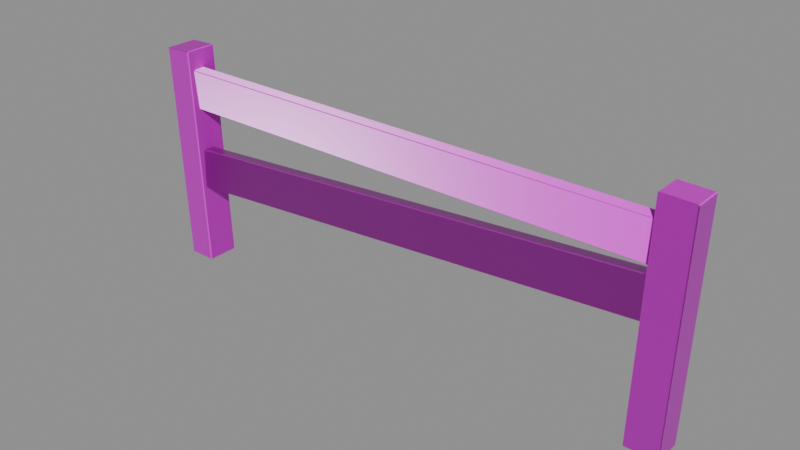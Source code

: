 # Source: Prop_WoodenFence_Single.blend  (saved by Blender 5.2.45; exported with 4.5.12 LTS)
import bpy
from mathutils import Matrix  # noqa: F401  (used for matrix-valued properties, if any)

bpy.ops.wm.read_factory_settings(use_empty=True)
scene = bpy.context.scene
scene.name = 'Scene'

# ---- images (referenced by path relative to the original .blend; pixels are not part of the script)
import os
ASSET_DIR = os.environ.get("B2B_ASSET_DIR", "")  # directory of the original .blend (textures are referenced by path, not embedded)
HERE = os.path.dirname(os.path.abspath(__file__))  # packed textures are extracted next to this script under _unpacked/

def load_image(name, relpath, width, height, colorspace="sRGB"):
    """Load a texture the original file referenced (path relative to the .blend, or extracted next to this script)."""
    p = next((c for c in (os.path.join(HERE, relpath), os.path.join(ASSET_DIR, relpath)) if relpath and os.path.exists(c)), "")
    if p:
        img = bpy.data.images.load(p, check_existing=True)
        img.name = name
    else:  # same state as the original file: an image datablock whose file is absent (Cycles renders it pink)
        img = bpy.data.images.new(name, width, height)
        img.source = "FILE"
        img.filepath = "//" + (relpath or name)
    img.colorspace_settings.name = colorspace
    return img
img_t_woodtrim_basecolor_png = load_image('T_WoodTrim_BaseColor.png', 'T_WoodTrim_BaseColor.png', 1024, 1024, 'sRGB')
img_t_woodtrim_roughness_png = load_image('T_WoodTrim_Roughness.png', 'T_WoodTrim_Roughness.png', 1024, 1024, 'sRGB')
img_t_woodtrim_normal_png = load_image('T_WoodTrim_Normal.png', 'T_WoodTrim_Normal.png', 1024, 1024, 'sRGB')

# ---- materials (node trees are filled in below, after node groups)
mat_mi_woodtrim = bpy.data.materials.new('MI_WoodTrim')
mat_mi_woodtrim.roughness = 0.0

# ---- material node trees
mat_mi_woodtrim.use_nodes = True; mat_mi_woodtrim.node_tree.nodes.clear()
_N = mat_mi_woodtrim.node_tree.nodes; _L = mat_mi_woodtrim.node_tree.links
n0 = _N.new('ShaderNodeBsdfPrincipled'); n0.name = 'Principled BSDF'; n0.location = (0, 300)
n0.inputs[3].default_value = 1.45
n0.inputs[10].default_value = 0.005
n0.inputs[27].default_value = (0.0, 0.0, 0.0, 1.0)
n0.inputs[28].default_value = 1.0
n1 = _N.new('ShaderNodeOutputMaterial'); n1.name = 'Material Output'; n1.location = (280, 300)
n2 = _N.new('ShaderNodeTexImage'); n2.name = 'Image Texture'; n2.location = (-480, 300)
n2.image = img_t_woodtrim_basecolor_png
n3 = _N.new('ShaderNodeTexImage'); n3.name = 'Image Texture.001'; n3.location = (-480, 0)
n3.image = img_t_woodtrim_roughness_png
n4 = _N.new('ShaderNodeTexImage'); n4.name = 'Image Texture.002'; n4.location = (-480, -300)
n4.image = img_t_woodtrim_normal_png
n5 = _N.new('ShaderNodeNormalMap'); n5.name = 'Normal Map'; n5.location = (-200, -300)
n5.width = 160
_L.new(n2.outputs[0], n0.inputs[0])
_L.new(n3.outputs[0], n0.inputs[2])
_L.new(n4.outputs[0], n5.inputs[1])
_L.new(n5.outputs[0], n0.inputs[5])
_L.new(n0.outputs[0], n1.inputs[0])
n1.is_active_output = True

# ---- meshes
me_prop_woodenfence_single = bpy.data.meshes.new('Prop_WoodenFence_Single')
me_prop_woodenfence_single.from_pydata([(-0.9291, 0.7945, 0.05991), (-0.9264, 0.7946, 0.05727), (-0.9292, 0.7971, 0.05727), (-1.029, 0.7904, 0.05991), (-1.029, 0.7931, 0.05727), (-1.031, 0.7903, 0.05727), (-0.9264, 0.7946, -0.05727), (-0.9291, 0.7945, -0.05991), (-0.9292, 0.7971, -0.05727), (-1.029, 0.7904, -0.05991), (-1.031, 0.7903, -0.05727), (-1.029, 0.7931, -0.05727), (-0.8938, -0.02562, 0.05727), (-0.8965, -0.02562, 0.05991), (-0.8964, -0.02825, 0.05727), (-0.9962, -0.02562, 0.05991), (-0.9989, -0.02562, 0.05727), (-0.9961, -0.02825, 0.05727), (-0.8965, -0.02562, -0.05991), (-0.8938, -0.02562, -0.05727), (-0.8964, -0.02825, -0.05727), (-0.9962, -0.02562, -0.05991), (-0.9961, -0.02825, -0.05727), (-0.9989, -0.02562, -0.05727), (1.03, 0.8037, 0.05514), (1.033, 0.8036, 0.05251), (1.03, 0.8063, 0.05252), (1.033, 0.8043, -0.04731), (1.03, 0.8043, -0.04994), (1.03, 0.807, -0.04729), (0.9155, 0.8066, 0.05516), (0.9156, 0.8092, 0.05254), (0.9129, 0.8066, 0.05253), (0.9155, 0.8072, -0.04992), (0.9129, 0.8073, -0.04729), (0.9156, 0.8099, -0.04727), (1.01, -0.02562, 0.04992), (1.01, -0.02825, 0.04727), (1.012, -0.02562, 0.04729), (1.01, -0.02562, -0.05516), (1.012, -0.02562, -0.05253), (1.01, -0.02825, -0.05254), (0.8952, -0.02562, 0.04994), (0.8926, -0.02562, 0.04731), (0.8951, -0.02825, 0.04729), (0.8926, -0.02562, -0.05251), (0.8952, -0.02562, -0.05514), (0.8951, -0.02825, -0.05252), (-0.9932, 0.7263, -0.003152), (-0.9932, 0.7238, -0.005927), (-0.9932, 0.5803, -0.01374), (-0.9932, 0.5775, -0.01125), (0.9932, 0.7238, -0.005926), (0.9932, 0.7263, -0.003151), (0.9932, 0.5775, -0.01125), (0.9932, 0.5803, -0.01373), (0.9932, 0.724, 0.03835), (0.9932, 0.7213, 0.04084), (-0.9932, 0.7213, 0.04083), (-0.9932, 0.724, 0.03835), (-0.9932, 0.5753, 0.03025), (-0.9932, 0.5778, 0.03303), (0.9932, 0.5778, 0.03303), (0.9932, 0.5753, 0.03025), (0.9959, 0.4013, -0.008165), (0.9958, 0.4038, -0.01095), (0.9857, 0.5469, -0.01931), (0.9855, 0.5497, -0.01683), (-0.9857, 0.2644, -0.002812), (-0.9855, 0.262, -2.744e-05), (-0.996, 0.4103, -0.008689), (-0.9958, 0.4075, -0.01117), (-0.9855, 0.2644, 0.04146), (-0.9857, 0.2672, 0.04394), (0.9958, 0.4065, 0.0358), (0.9959, 0.4037, 0.03332), (0.9855, 0.5521, 0.02466), (0.9857, 0.5496, 0.02745), (-0.9958, 0.4103, 0.03558), (-0.996, 0.4127, 0.0328)], [], [(0, 1, 2), (3, 4, 5), (6, 7, 8), (9, 10, 11), (12, 13, 14), (15, 16, 17), (18, 19, 20), (21, 22, 23), (24, 25, 26), (27, 28, 29), (30, 31, 32), (33, 34, 35), (36, 37, 38), (39, 40, 41), (42, 43, 44), (45, 46, 47), (2, 4, 3, 0), (1, 6, 8, 2), (7, 9, 11, 8), (4, 11, 10, 5), (20, 22, 21, 18), (14, 20, 19, 12), (13, 15, 17, 14), (16, 23, 22, 17), (6, 19, 18, 7), (9, 21, 23, 10), (5, 16, 15, 3), (0, 13, 12, 1), (26, 31, 30, 24), (25, 27, 29, 26), (28, 33, 35, 29), (31, 35, 34, 32), (36, 42, 44, 37), (43, 45, 47, 44), (41, 47, 46, 39), (37, 41, 40, 38), (32, 43, 42, 30), (33, 46, 45, 34), (27, 40, 39, 28), (24, 36, 38, 25), (48, 53, 52, 49), (50, 55, 54, 51), (56, 59, 58, 57), (60, 63, 62, 61), (64, 69, 68, 65), (66, 71, 70, 67), (72, 75, 74, 73), (76, 79, 78, 77), (3, 15, 13, 0), (2, 8, 11, 4), (6, 1, 12, 19), (23, 16, 5, 10), (7, 18, 21, 9), (20, 14, 17, 22), (30, 42, 36, 24), (26, 29, 35, 31), (27, 25, 38, 40), (46, 33, 28, 39), (32, 34, 45, 43), (44, 47, 41, 37), (49, 52, 55, 50), (48, 59, 56, 53), (54, 63, 60, 51), (58, 61, 62, 57), (65, 68, 71, 66), (64, 75, 72, 69), (70, 79, 76, 67), (74, 77, 78, 73)])
me_prop_woodenfence_single.polygons.foreach_set('use_smooth', [True] * 68)
_k = set([(0, 1), (0, 2), (0, 3), (0, 13), (1, 2), (1, 6), (1, 12), (2, 4), (2, 8), (3, 4), (3, 15), (4, 5), (4, 11), (5, 10), (5, 16), (6, 7), (6, 8), (6, 19), (7, 8), (7, 9), (7, 18), (8, 11), (9, 10), (9, 11), (9, 21), (10, 11), (10, 23), (12, 13), (12, 14), (12, 19), (13, 14), (13, 15), (14, 17), (14, 20), (15, 17), (16, 23), (17, 22), (18, 19), (18, 21), (19, 20), (20, 22), (24, 25), (24, 26), (24, 30), (24, 36), (25, 26), (25, 27), (25, 38), (26, 29), (26, 31), (27, 29), (27, 40), (28, 29), (28, 33), (28, 39), (29, 35), (30, 31), (30, 32), (30, 42), (31, 32), (31, 35), (32, 34), (32, 43), (33, 34), (33, 35), (33, 46), (34, 35), (34, 45), (36, 38), (36, 42), (37, 41), (37, 44), (38, 40), (39, 40), (39, 41), (39, 46), (40, 41), (41, 47), (42, 43), (43, 44), (43, 45), (44, 47), (45, 46), (45, 47), (46, 47), (48, 53), (49, 52), (50, 55), (51, 54), (56, 59), (57, 58), (60, 63), (61, 62), (64, 69), (65, 68), (66, 71), (67, 70), (72, 75), (73, 74), (76, 79), (77, 78)])
me_prop_woodenfence_single.attributes.new('sharp_edge', 'BOOLEAN', 'EDGE').data.foreach_set('value', [ (min(e.vertices), max(e.vertices)) in _k for e in me_prop_woodenfence_single.edges])
_uv = me_prop_woodenfence_single.uv_layers.new(name='UVMap')
_uv.uv.foreach_set('vector', [0.537, 0.9933, 0.537, 0.9962, 0.5388, 0.9933, 0.537, 0.8856, 0.5388, 0.8856, 0.537, 0.8827, 0.537, 0.8827, 0.537, 0.8856, 0.5388, 0.8856, 0.537, 0.9933, 0.537, 0.9962, 0.5388, 0.9933, 0.001719, 0.9962, 0.001723, 0.9933, 0.0, 0.9933, 0.001727, 0.8856, 0.001728, 0.8827, 0.0, 0.8856, 0.001723, 0.8856, 0.001719, 0.8827, 0.0, 0.8856, 0.001727, 0.9933, 0.0, 0.9933, 0.001728, 0.9962, 0.4629, 0.76, 0.4629, 0.7575, 0.4612, 0.76, 0.4629, 0.7575, 0.4629, 0.76, 0.4612, 0.76, 0.4868, 0.213, 0.4869, 0.217, 0.4903, 0.217, 0.5371, 0.9962, 0.5371, 0.9933, 0.5388, 0.9933, 0.3359, 0.213, 0.336, 0.217, 0.3325, 0.217, 0.9983, 0.76, 0.9983, 0.7575, 1.0, 0.76, 0.001737, 0.8827, 0.001695, 0.8856, 4.129e-05, 0.8856, 0.001694, 0.9933, 0.001736, 0.9962, 4.129e-05, 0.9933, 0.5388, 0.9933, 0.5388, 0.8856, 0.537, 0.8856, 0.537, 0.9933, 0.463, 0.76, 0.463, 0.8652, 0.4612, 0.8652, 0.4612, 0.76, 0.537, 0.8856, 0.537, 0.9933, 0.5388, 0.9933, 0.5388, 0.8856, 0.4612, 0.76, 0.4612, 0.8652, 0.463, 0.8652, 0.463, 0.76, 0.0, 0.8856, 0.0, 0.9933, 0.001727, 0.9933, 0.001723, 0.8856, 0.336, 0.217, 0.4869, 0.217, 0.4869, 0.213, 0.336, 0.213, 0.001723, 0.9933, 0.001727, 0.8856, 0.0, 0.8856, 0.0, 0.9933, 0.336, 0.3736, 0.4869, 0.3736, 0.4869, 0.3695, 0.336, 0.3695, 0.537, 0.8827, 0.001719, 0.8827, 0.001723, 0.8856, 0.537, 0.8856, 0.537, 0.9933, 0.001727, 0.9933, 0.001728, 0.9962, 0.537, 0.9962, 0.537, 0.8827, 0.001728, 0.8827, 0.001727, 0.8856, 0.537, 0.8856, 0.537, 0.9933, 0.001723, 0.9933, 0.001719, 0.9962, 0.537, 0.9962, 0.336, 0.217, 0.4869, 0.217, 0.4868, 0.213, 0.336, 0.213, 0.3325, 0.217, 0.3325, 0.3695, 0.336, 0.3695, 0.336, 0.217, 0.336, 0.3736, 0.4868, 0.3736, 0.4869, 0.3695, 0.336, 0.3695, 0.4869, 0.217, 0.4869, 0.3695, 0.4903, 0.3695, 0.4903, 0.217, 0.3359, 0.213, 0.4868, 0.213, 0.4868, 0.217, 0.336, 0.217, 0.4903, 0.217, 0.4903, 0.3695, 0.4868, 0.3695, 0.4868, 0.217, 0.336, 0.3695, 0.4868, 0.3695, 0.4868, 0.3736, 0.3359, 0.3736, 0.336, 0.217, 0.336, 0.3695, 0.3325, 0.3695, 0.3325, 0.217, 0.5371, 0.8856, 0.001695, 0.8856, 0.001737, 0.8827, 0.5371, 0.8827, 0.5371, 0.9962, 0.001736, 0.9962, 0.001694, 0.9933, 0.5371, 0.9933, 0.4629, 0.7575, 0.9983, 0.7575, 0.9983, 0.76, 0.4629, 0.76, 0.4629, 0.76, 0.9983, 0.76, 0.9983, 0.7575, 0.4629, 0.7575, 0.0, 0.6927, 1.0, 0.6927, 1.0, 0.6936, 0.0, 0.6936, 0.0, 0.7448, 1.0, 0.7448, 1.0, 0.7457, 0.0, 0.7457, 1.0, 0.6963, 0.0, 0.6963, 0.0, 0.6936, 1.0, 0.6936, 0.0, 0.7457, 1.0, 0.7457, 1.0, 0.7448, 0.0, 0.7448, 0.0, 0.6927, 1.0, 0.6927, 1.0, 0.6936, 0.0, 0.6936, 0.0, 0.7448, 1.0, 0.7448, 1.0, 0.7457, 0.0, 0.7457, 1.0, 0.6963, 0.0, 0.6963, 0.0, 0.6936, 1.0, 0.6936, 0.0, 0.7457, 1.0, 0.7457, 1.0, 0.7448, 0.0, 0.7448, 0.537, 0.8856, 0.001727, 0.8856, 0.001723, 0.9933, 0.537, 0.9933, 0.336, 0.217, 0.4869, 0.217, 0.4869, 0.3695, 0.336, 0.3695, 0.463, 0.8652, 0.463, 0.76, 0.9983, 0.76, 0.9983, 0.8652, 0.9983, 0.8652, 0.9983, 0.76, 0.463, 0.76, 0.463, 0.8652, 0.537, 0.8856, 0.001723, 0.8856, 0.001727, 0.9933, 0.537, 0.9933, 0.4869, 0.217, 0.336, 0.217, 0.336, 0.3695, 0.4869, 0.3695, 0.4629, 0.8652, 0.9983, 0.8652, 0.9983, 0.76, 0.4629, 0.76, 0.336, 0.217, 0.336, 0.3695, 0.4869, 0.3695, 0.4869, 0.217, 0.5371, 0.8856, 0.5371, 0.9933, 0.001701, 0.9933, 0.001701, 0.8856, 0.9983, 0.8652, 0.4629, 0.8652, 0.4629, 0.76, 0.9983, 0.76, 0.5371, 0.8856, 0.5371, 0.9933, 0.001694, 0.9933, 0.001695, 0.8856, 0.4868, 0.217, 0.4868, 0.3695, 0.336, 0.3695, 0.336, 0.217, 0.0, 0.6936, 1.0, 0.6936, 1.0, 0.7448, 0.0, 0.7448, 0.0, 0.7391, 0.0, 0.6963, 1.0, 0.6963, 1.0, 0.7391, 1.0, 0.6963, 1.0, 0.7391, 0.0, 0.7391, 0.0, 0.6963, 0.0, 0.6936, 0.0, 0.7448, 1.0, 0.7448, 1.0, 0.6936, 0.0, 0.6936, 1.0, 0.6936, 1.0, 0.7448, 0.0, 0.7448, 0.0, 0.7391, 0.0, 0.6963, 1.0, 0.6963, 1.0, 0.7391, 1.0, 0.6963, 1.0, 0.7391, 0.0, 0.7391, 0.0, 0.6963, 0.0, 0.6936, 0.0, 0.7448, 1.0, 0.7448, 1.0, 0.6936])
me_prop_woodenfence_single.materials.append(mat_mi_woodtrim)
me_prop_woodenfence_single.update()
me_prop_woodenfence_single.normals_split_custom_set([tuple(v) for v in zip(*[iter([0.5536, 0.5999, 0.5776, 0.5536, 0.5999, 0.5776, 0.5536, 0.5999, 0.5776, -0.7066, -0.02709, 0.7071, -0.6002, 0.5537, 0.5773, -0.7066, -0.02706, 0.707, 0.5536, 0.5999, -0.5776, 0.5536, 0.5999, -0.5776, 0.5536, 0.5999, -0.5776, -0.6002, 0.5537, -0.5773, -0.6002, 0.5537, -0.5773, -0.6002, 0.5537, -0.5773, 0.5845, -0.5617, 0.5855, 0.5845, -0.5617, 0.5855, 0.5845, -0.5617, 0.5855, -0.7065, -0.02937, 0.7071, -0.7458, -0.1226, 0.6548, -0.6928, -0.721, 0.007963, 0.009281, -0.7069, -0.7073, 0.5845, -0.5617, -0.5855, 0.009258, -0.7068, -0.7073, -0.6611, -0.1081, -0.7424, -0.4311, -0.82, -0.3763, -0.7458, -0.1226, -0.6547, 0.5915, 0.5592, 0.5808, 0.5915, 0.5592, 0.5808, 0.5915, 0.5592, 0.5808, 0.707, -0.01169, -0.7071, 0.7069, -0.01168, -0.7072, 0.5916, 0.5666, -0.5736, -0.5627, 0.5877, 0.5814, -0.5627, 0.5877, 0.5814, -0.5627, 0.5877, 0.5814, -0.5628, 0.595, -0.5738, -0.5628, 0.595, -0.5738, -0.5628, 0.595, -0.5738, 0.008156, -0.7094, 0.7048, 0.3781, -0.8182, 0.4331, 0.6984, -0.7157, 0.009174, 0.5736, -0.5842, -0.5741, 0.5736, -0.5842, -0.5741, 0.5736, -0.5842, -0.5741, -0.007959, -0.7092, 0.705, -0.5806, -0.5703, 0.5811, -0.007966, -0.7092, 0.705, -0.5831, -0.5653, -0.5834, -0.5831, -0.5653, -0.5834, -0.5831, -0.5653, -0.5834, -0.0287, 0.7065, 0.7071, -0.0287, 0.7065, 0.7071, -0.0287, 0.7065, 0.7071, -0.0287, 0.7065, 0.7071, 0.6782, 0.7349, 0.0, 0.6782, 0.7349, 0.0, 0.6782, 0.7349, 0.0, 0.6782, 0.7349, 0.0, -0.0287, 0.7065, -0.7071, -0.0287, 0.7065, -0.7071, -0.0287, 0.7065, -0.7071, -0.0287, 0.7065, -0.7071, -0.735, 0.6781, 0.0, -0.735, 0.6781, 0.0, -0.735, 0.6781, 0.0, -0.735, 0.6781, 0.0, 0.009258, -0.7068, -0.7073, -0.4311, -0.82, -0.3763, -0.6611, -0.1081, -0.7424, 0.009281, -0.7069, -0.7073, 0.721, -0.6929, 1.739e-08, 0.721, -0.6929, 1.739e-08, 0.721, -0.6929, 1.739e-08, 0.721, -0.6929, 1.739e-08, 0.0, -0.7071, 0.7071, 0.0, -0.7071, 0.7071, 0.0, -0.7071, 0.7071, 0.0, -0.7071, 0.7071, -0.7458, -0.1226, 0.6548, -0.7458, -0.1226, -0.6547, -0.4311, -0.82, -0.3763, -0.6928, -0.721, 0.007963, 0.7065, 0.02808, -0.7071, 0.7065, 0.02808, -0.7071, 0.7065, 0.02808, -0.7071, 0.7065, 0.02808, -0.7071, -0.7065, -0.02823, -0.7071, -0.6611, -0.1081, -0.7424, -0.7458, -0.1226, -0.6547, -0.7065, -0.02823, -0.7071, -0.7066, -0.02706, 0.707, -0.7458, -0.1226, 0.6548, -0.7065, -0.02937, 0.7071, -0.7066, -0.02709, 0.7071, 0.7065, 0.02808, 0.7071, 0.7065, 0.02808, 0.7071, 0.7065, 0.02808, 0.7071, 0.7065, 0.02808, 0.7071, 0.01787, 0.7023, 0.7116, 0.01787, 0.7023, 0.7116, 0.01787, 0.7023, 0.7116, 0.01787, 0.7023, 0.7116, 0.7245, 0.6893, 0.004481, 0.7245, 0.6893, 0.004481, 0.7245, 0.6893, 0.004481, 0.7245, 0.6893, 0.004481, 0.01787, 0.7114, -0.7026, 0.01787, 0.7114, -0.7026, 0.01787, 0.7114, -0.7026, 0.01787, 0.7114, -0.7026, -0.6893, 0.7244, 0.004715, -0.6893, 0.7244, 0.004715, -0.6893, 0.7244, 0.004715, -0.6893, 0.7244, 0.004715, 0.008156, -0.7094, 0.7048, -0.007959, -0.7092, 0.705, -0.007966, -0.7092, 0.705, 0.3781, -0.8182, 0.4331, -0.7157, -0.6984, 0.0, -0.7157, -0.6984, 0.0, -0.7157, -0.6984, 0.0, -0.7157, -0.6984, 0.0, -0.0001182, -0.7048, -0.7094, -0.0001182, -0.7048, -0.7094, -0.0001182, -0.7048, -0.7094, -0.0001182, -0.7048, -0.7094, 0.3781, -0.8182, 0.4331, 0.6984, -0.7157, 0.0, 0.6984, -0.7157, 0.0, 0.6984, -0.7157, 0.009174, -0.7069, 0.0128, 0.7072, -0.7069, 0.0128, 0.7072, -0.7069, 0.0128, 0.7072, -0.7069, 0.0128, 0.7072, -0.7069, 0.02165, -0.707, -0.7069, 0.02165, -0.707, -0.7069, 0.02165, -0.707, -0.7069, 0.02165, -0.707, 0.707, -0.01169, -0.7071, 0.7069, -0.01283, -0.7072, 0.7069, -0.01283, -0.7072, 0.7069, -0.01168, -0.7072, 0.7069, -0.02175, 0.707, 0.7069, -0.02175, 0.707, 0.7069, -0.02175, 0.707, 0.7069, -0.02175, 0.707, 3.368e-07, 0.7445, -0.6677, 3.368e-07, 0.7445, -0.6677, 3.368e-07, 0.7445, -0.6677, 3.368e-07, 0.7445, -0.6677, 3.743e-07, -0.6676, -0.7445, 3.743e-07, -0.6676, -0.7445, 3.743e-07, -0.6676, -0.7445, 3.743e-07, -0.6676, -0.7445, -3.753e-07, 0.6676, 0.7445, -3.753e-07, 0.6676, 0.7445, -3.753e-07, 0.6676, 0.7445, -3.753e-07, 0.6676, 0.7445, -3.35e-07, -0.7445, 0.6677, -3.35e-07, -0.7445, 0.6677, -3.35e-07, -0.7445, 0.6677, -3.35e-07, -0.7445, 0.6677, 0.0497, -0.7453, -0.6648, 0.0497, -0.7453, -0.6648, 0.0497, -0.7453, -0.6648, 0.0497, -0.7453, -0.6648, -0.0497, 0.6629, -0.7471, -0.0497, 0.6629, -0.7471, -0.0497, 0.6629, -0.7471, -0.0497, 0.6629, -0.7471, 0.0497, -0.6629, 0.7471, 0.0497, -0.6629, 0.7471, 0.0497, -0.6629, 0.7471, 0.0497, -0.6629, 0.7471, -0.0497, 0.7453, 0.6648, -0.0497, 0.7453, 0.6648, -0.0497, 0.7453, 0.6648, -0.0497, 0.7453, 0.6648, 0.0, 0.0, 1.0, 0.0, 0.0, 1.0, 0.0, 0.0, 1.0, 0.0, 0.0, 1.0, -0.04059, 0.9992, 0.0, -0.04059, 0.9992, 0.0, -0.04059, 0.9992, 0.0, -0.04059, 0.9992, 0.0, 0.9992, 0.03971, 0.0, 0.9992, 0.03971, 0.0, 0.9992, 0.03971, 0.0, 0.9992, 0.03971, 0.0, -0.9992, -0.03992, 0.0, -0.9992, -0.03992, 0.0, -0.9992, -0.03992, 0.0, -0.9992, -0.03992, 0.0, 0.0, 4.55e-09, -1.0, 0.0, 4.55e-09, -1.0, 0.0, 4.55e-09, -1.0, 0.0, 4.55e-09, -1.0, 0.0, -1.0, 0.0, 0.0, -1.0, 0.0, 0.0, -1.0, 0.0, 0.0, -1.0, 0.0, 8.334e-05, -0.006286, 1.0, 8.334e-05, -0.006286, 1.0, 8.334e-05, -0.006286, 1.0, 8.334e-05, -0.006286, 1.0, 0.02527, 0.9997, 0.006503, 0.02527, 0.9997, 0.006503, 0.02527, 0.9997, 0.006503, 0.02527, 0.9997, 0.006503, 0.9997, -0.02445, -7.947e-05, 0.9997, -0.02445, -7.947e-05, 0.9997, -0.02445, -7.947e-05, 0.9997, -0.02445, -7.947e-05, -8.339e-05, 0.006281, -1.0, -8.339e-05, 0.006281, -1.0, -8.339e-05, 0.006281, -1.0, -8.339e-05, 0.006281, -1.0, -0.9997, 0.02436, 7.931e-05, -0.9997, 0.02436, 7.931e-05, -0.9997, 0.02436, 7.931e-05, -0.9997, 0.02436, 7.931e-05, 0.0, -1.0, 0.0, 0.0, -1.0, 0.0, 0.0, -1.0, 0.0, 0.0, -1.0, 0.0, 5.02e-07, 0.05434, -0.9985, 5.02e-07, 0.05434, -0.9985, 5.02e-07, 0.05434, -0.9985, 5.02e-07, 0.05434, -0.9985, -2.745e-08, 0.9985, 0.05435, -2.745e-08, 0.9985, 0.05435, -2.745e-08, 0.9985, 0.05435, -2.745e-08, 0.9985, 0.05435, 2.73e-08, -0.9985, -0.05435, 2.73e-08, -0.9985, -0.05435, 2.73e-08, -0.9985, -0.05435, 2.73e-08, -0.9985, -0.05435, -5.024e-07, -0.05434, 0.9985, -5.024e-07, -0.05434, 0.9985, -5.024e-07, -0.05434, 0.9985, -5.024e-07, -0.05434, 0.9985, -3.785e-07, -0.05829, -0.9983, -3.785e-07, -0.05829, -0.9983, -3.785e-07, -0.05829, -0.9983, -3.785e-07, -0.05829, -0.9983, 0.07028, -0.9958, 0.05815, 0.07028, -0.9958, 0.05815, 0.07028, -0.9958, 0.05815, 0.07028, -0.9958, 0.05815, -0.07028, 0.9958, -0.05816, -0.07028, 0.9958, -0.05816, -0.07028, 0.9958, -0.05816, -0.07028, 0.9958, -0.05816, 3.833e-07, 0.05829, 0.9983, 3.833e-07, 0.05829, 0.9983, 3.833e-07, 0.05829, 0.9983, 3.833e-07, 0.05829, 0.9983])] * 3)])

# ---- objects
ob_prop_woodenfence_single = bpy.data.objects.new('Prop_WoodenFence_Single', me_prop_woodenfence_single)

# ---- transforms, parenting, visibility, modifiers, constraints
ob_prop_woodenfence_single.location = (0.0, 0.0, 0.0)
ob_prop_woodenfence_single.rotation_euler = (1.571, -0.0, 0.0)

# ---- collection membership
scene.collection.objects.link(ob_prop_woodenfence_single)

# ---- scene / render settings (as saved in the file)
scene.frame_start = 1; scene.frame_end = 250; scene.frame_set(1)
scene.render.engine = 'BLENDER_EEVEE_NEXT'
scene.render.bake_bias = 0.0
scene.render.bake_samples = 0
scene.render.compositor_device = 'GPU'
scene.eevee.use_volume_custom_range = False
scene.eevee.fast_gi_thickness_near = 0.1
scene.eevee.fast_gi_thickness_far = 0.0
scene.eevee.ray_tracing_options.screen_trace_thickness = 0.1
bpy.context.view_layer.update()

# ---- added for rendering (the .blend has no active camera and no usable light): camera, sun + grey world if the file has none
cam_auto = bpy.data.cameras.new('AutoCamera')
cam_auto.lens = 50.0
cam_auto.sensor_width = 36.0
cam_auto.clip_end = 1000.0
ob_auto_camera = bpy.data.objects.new('AutoCamera', cam_auto)
scene.collection.objects.link(ob_auto_camera)
ob_auto_camera.location = (2.06476, -2.47699, 2.04213)
ob_auto_camera.rotation_euler = (1.09748, -7.21219e-08, 0.694738)
scene.camera = ob_auto_camera
light_auto_sun = bpy.data.lights.new('AutoSun', 'SUN')
light_auto_sun.energy = 3.0
light_auto_sun.angle = 0.0523599
ob_auto_sun = bpy.data.objects.new('AutoSun', light_auto_sun)
scene.collection.objects.link(ob_auto_sun)
ob_auto_sun.rotation_euler = (0.872665, 0.174533, 0.523599)
if scene.world is None:
    world_auto = bpy.data.worlds.new('AutoWorld')
    world_auto.color = (0.3, 0.3, 0.3)
    scene.world = world_auto
bpy.context.view_layer.update()
